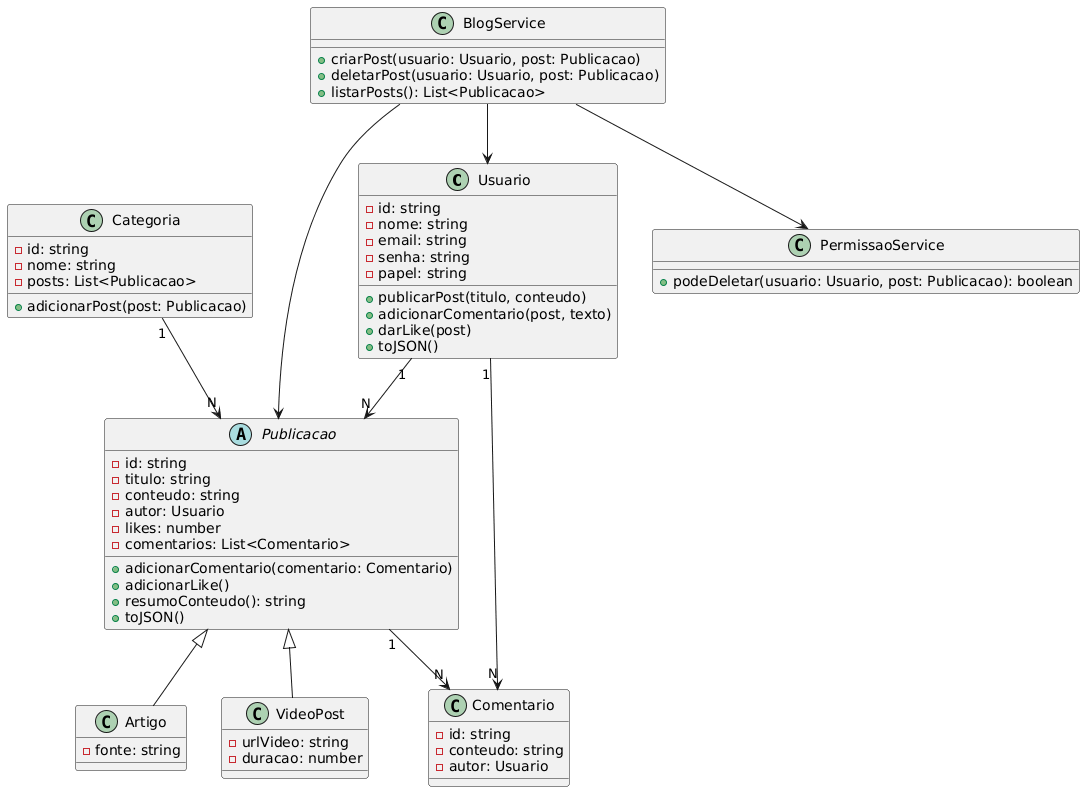

The diagram above was rendered by PlantUML. Its source (embedded in the PNG):
@startuml
class Usuario {
  -id: string
  -nome: string
  -email: string
  -senha: string
  -papel: string
  +publicarPost(titulo, conteudo)
  +adicionarComentario(post, texto)
  +darLike(post)
  +toJSON()
}

abstract class Publicacao {
  -id: string
  -titulo: string
  -conteudo: string
  -autor: Usuario
  -likes: number
  -comentarios: List<Comentario>
  +adicionarComentario(comentario: Comentario)
  +adicionarLike()
  +resumoConteudo(): string
  +toJSON()
}

class Artigo {
  -fonte: string
}

class VideoPost {
  -urlVideo: string
  -duracao: number
}

class Comentario {
  -id: string
  -conteudo: string
  -autor: Usuario
}

class Categoria {
  -id: string
  -nome: string
  -posts: List<Publicacao>
  +adicionarPost(post: Publicacao)
}

class BlogService {
  +criarPost(usuario: Usuario, post: Publicacao)
  +deletarPost(usuario: Usuario, post: Publicacao)
  +listarPosts(): List<Publicacao>
}

class PermissaoService {
  +podeDeletar(usuario: Usuario, post: Publicacao): boolean
}

Publicacao <|-- Artigo
Publicacao <|-- VideoPost
Usuario "1" --> "N" Publicacao
Usuario "1" --> "N" Comentario
Publicacao "1" --> "N" Comentario
Categoria "1" --> "N" Publicacao
BlogService --> Publicacao
BlogService --> Usuario
BlogService --> PermissaoService
@enduml